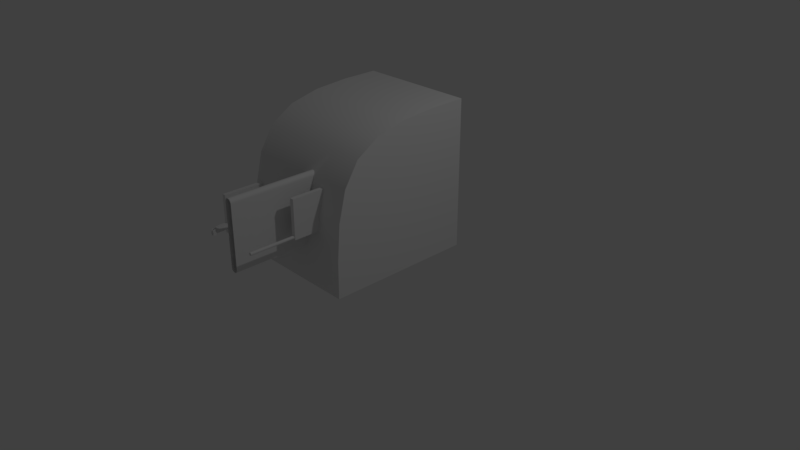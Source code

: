 # Source: gearBox.blend  (saved by Blender 2.78.0; exported with 4.5.12 LTS)
import bpy
from mathutils import Matrix  # noqa: F401  (used for matrix-valued properties, if any)

bpy.ops.wm.read_factory_settings(use_empty=True)
scene = bpy.context.scene
scene.name = 'Scene'

# ---- collections
col_collection_1 = bpy.data.collections.new('Collection 1'); scene.collection.children.link(col_collection_1)

# ---- node groups
ng_auto_smooth = bpy.data.node_groups.new('Auto Smooth', 'GeometryNodeTree')
_s = ng_auto_smooth.interface.new_socket(name='Geometry', in_out='OUTPUT', socket_type='NodeSocketGeometry')
_s = ng_auto_smooth.interface.new_socket(name='Geometry', in_out='INPUT', socket_type='NodeSocketGeometry')
_s = ng_auto_smooth.interface.new_socket(name='Angle', in_out='INPUT', socket_type='NodeSocketFloat')
_s.subtype = 'ANGLE'
_s.min_value = 0.0
_s.max_value = 3.142
ng_auto_smooth.is_modifier = True
_N = ng_auto_smooth.nodes; _L = ng_auto_smooth.links
n0 = _N.new('NodeGroupOutput'); n0.name = 'Group Output'; n0.location = (480, -100)
n1 = _N.new('NodeGroupInput'); n1.name = 'Group Input'; n1.location = (-420, -300)
n2 = _N.new('NodeGroupInput'); n2.name = 'Group Input.001'; n2.location = (-60, -100)
n3 = _N.new('GeometryNodeSetShadeSmooth'); n3.name = 'Set Shade Smooth'; n3.location = (120, -100)
n3.domain = 'EDGE'
n4 = _N.new('GeometryNodeSetShadeSmooth'); n4.name = 'Set Shade Smooth.001'; n4.location = (300, -100)
n5 = _N.new('GeometryNodeInputMeshEdgeAngle'); n5.name = 'Edge Angle'; n5.location = (-420, -220)
n6 = _N.new('GeometryNodeInputEdgeSmooth'); n6.name = 'Is Edge Smooth'; n6.location = (-60, -160)
n7 = _N.new('GeometryNodeInputShadeSmooth'); n7.name = 'Is Face Smooth'; n7.location = (-240, -340)
n8 = _N.new('FunctionNodeBooleanMath'); n8.name = 'Boolean Math'; n8.location = (-60, -220)
n9 = _N.new('FunctionNodeCompare'); n9.name = 'Compare'; n9.location = (-240, -180)
n9.operation = 'LESS_EQUAL'
_L.new(n5.outputs[0], n9.inputs[0])
_L.new(n4.outputs[0], n0.inputs[0])
_L.new(n1.outputs[1], n9.inputs[1])
_L.new(n9.outputs[0], n8.inputs[0])
_L.new(n7.outputs[0], n8.inputs[1])
_L.new(n2.outputs[0], n3.inputs[0])
_L.new(n6.outputs[0], n3.inputs[1])
_L.new(n3.outputs[0], n4.inputs[0])
_L.new(n8.outputs[0], n3.inputs[2])
n0.is_active_output = True

# ---- world
world_world = bpy.data.worlds.new('World'); scene.world = world_world
world_world.color = (0.05088, 0.05088, 0.05088)
world_world.use_sun_shadow = False
world_world.sun_shadow_jitter_overblur = 0.0
world_world.cycles.sampling_method = 'MANUAL'

# ---- cameras
cam_camera = bpy.data.cameras.new('Camera')
cam_camera.clip_end = 100.0
cam_camera.lens = 35.0
cam_camera.sensor_width = 32.0
cam_camera.sensor_height = 18.0
cam_camera.ortho_scale = 7.314
cam_camera.dof.focus_distance = 0.0
cam_camera.dof.aperture_fstop = 128.0

# ---- lights
light_lamp = bpy.data.lights.new('Lamp', 'POINT')
light_lamp.transmission_factor = 0.0
light_lamp.cutoff_distance = 30.0
light_lamp.energy = 100.0
light_lamp.shadow_buffer_clip_start = 1.001
light_lamp.shadow_soft_size = 0.1
light_lamp.shadow_maximum_resolution = 0.006
light_lamp.use_absolute_resolution = True

# ---- meshes
me_cylinder_001 = bpy.data.meshes.new('Cylinder.001')
me_cylinder_001.from_pydata([(0.0, 0.02, -1.0), (0.0, 0.02, 1.0), (0.007654, 0.01848, -1.0), (0.007654, 0.01848, 1.0), (0.01414, 0.01414, -1.0), (0.01414, 0.01414, 1.0), (0.01848, 0.007654, -1.0), (0.01848, 0.007654, 1.0), (0.02, -8.742e-10, -1.0), (0.02, -8.742e-10, 1.0), (0.01848, -0.007654, -1.0), (0.01848, -0.007654, 1.0), (0.01414, -0.01414, -1.0), (0.01414, -0.01414, 1.0), (0.007654, -0.01848, -1.0), (0.007654, -0.01848, 1.0), (3.02e-09, -0.02, -1.0), (3.02e-09, -0.02, 1.0), (-0.007654, -0.01848, -1.0), (-0.007654, -0.01848, 1.0), (-0.01414, -0.01414, -1.0), (-0.01414, -0.01414, 1.0), (-0.01848, -0.007654, -1.0), (-0.01848, -0.007654, 1.0), (-0.02, 2.385e-10, -1.0), (-0.02, 2.385e-10, 1.0), (-0.01848, 0.007654, -1.0), (-0.01848, 0.007654, 1.0), (-0.01414, 0.01414, -1.0), (-0.01414, 0.01414, 1.0), (-0.007654, 0.01848, -1.0), (-0.007654, 0.01848, 1.0)], [], [(0, 1, 3, 2), (2, 3, 5, 4), (4, 5, 7, 6), (6, 7, 9, 8), (8, 9, 11, 10), (10, 11, 13, 12), (12, 13, 15, 14), (14, 15, 17, 16), (16, 17, 19, 18), (18, 19, 21, 20), (20, 21, 23, 22), (22, 23, 25, 24), (24, 25, 27, 26), (26, 27, 29, 28), (3, 1, 31, 29, 27, 25, 23, 21, 19, 17, 15, 13, 11, 9, 7, 5), (28, 29, 31, 30), (30, 31, 1, 0), (0, 2, 4, 6, 8, 10, 12, 14, 16, 18, 20, 22, 24, 26, 28, 30)])
me_cylinder_001.polygons.foreach_set('use_smooth', [True] * 18)
me_cylinder_001.use_remesh_preserve_volume = False
me_cylinder_001.use_remesh_preserve_attributes = False
me_cylinder_001.use_mirror_vertex_groups = False
me_cylinder_001.update()
me_cube_005 = bpy.data.meshes.new('Cube.005')
me_cube_005.from_pydata([(-1.0, -1.0, -1.0), (-1.0, -1.0, 1.0), (-1.0, 2.3, -1.0), (-1.0, 2.3, 1.0), (1.0, -1.0, -1.0), (1.0, -1.0, 1.0), (1.0, 2.3, -1.0), (1.0, 2.3, 1.0), (-4.1, 2.3, -1.0), (-4.1, -1.0, -1.0), (-4.1, -1.0, 1.0), (-4.1, 2.3, 1.0), (-5.901, 2.3, -1.0), (-5.901, -1.0, -1.0), (-5.901, -1.0, 1.0), (-5.901, 2.3, 1.0), (-4.1, 2.3, -2.381), (-4.1, -1.0, -2.381), (1.0, -1.0, -2.381), (1.0, 2.3, -2.381), (-1.0, -1.0, -2.381), (-1.0, 2.3, -2.381), (-1.0, -1.392, -1.0), (-1.0, -1.392, 1.0), (1.0, -1.392, 1.0), (1.0, -1.392, -1.0), (28.09, -1.0, 1.0), (28.09, -1.0, -1.0), (28.09, -1.392, 1.0), (28.09, -1.392, -1.0), (-5.901, 2.3, -2.381), (-5.901, -1.0, -2.381), (-5.901, 2.3, -1.0), (-5.901, 2.3, -2.381), (-4.1, -1.0, -1.0), (-4.1, -1.0, -2.381), (-1.0, -1.0, -1.0), (-4.1, 2.3, -1.0), (-1.0, 2.3, -1.0), (-5.901, -1.0, -1.0), (-5.901, -1.0, -2.381), (-4.1, 2.3, -2.381), (-1.0, 2.3, -2.381), (-1.0, -1.0, -2.381), (-5.901, 3.591, -1.0), (-5.901, 3.591, -2.381), (-4.1, 3.591, -1.0), (-1.0, 3.591, -1.0), (-4.1, 3.591, -2.381), (-1.0, 3.591, -2.381), (-4.1, -2.291, -1.0), (-4.1, -2.291, -2.381), (-1.0, -2.291, -1.0), (-5.901, -2.291, -1.0), (-5.901, -2.291, -2.381), (-1.0, -2.291, -2.381)], [], [(1, 3, 11, 10), (2, 3, 7, 6), (6, 7, 5, 4), (5, 1, 23, 24), (6, 4, 18, 19), (7, 3, 1, 5), (11, 8, 12, 15), (30, 12, 32, 33), (3, 2, 8, 11), (0, 1, 10, 9), (13, 14, 15, 12), (9, 10, 14, 13), (10, 11, 15, 14), (13, 12, 30, 31), (9, 13, 39, 34), (4, 0, 20, 18), (31, 30, 16, 21, 20, 17), (13, 31, 40, 39), (21, 19, 18, 20), (2, 21, 42, 38), (25, 24, 23, 22), (25, 4, 27, 29), (1, 0, 22, 23), (0, 4, 25, 22), (27, 26, 28, 29), (4, 5, 26, 27), (5, 24, 28, 26), (24, 25, 29, 28), (2, 6, 19, 21), (38, 42, 49, 47), (37, 38, 47, 46), (35, 43, 55, 51), (34, 39, 53, 50), (21, 16, 41, 42), (12, 8, 37, 32), (31, 17, 35, 40), (17, 20, 43, 35), (0, 9, 34, 36), (16, 30, 33, 41), (20, 0, 36, 43), (8, 2, 38, 37), (46, 47, 49, 48), (44, 46, 48, 45), (41, 33, 45, 48), (32, 37, 46, 44), (33, 32, 44, 45), (42, 41, 48, 49), (50, 53, 54, 51), (52, 50, 51, 55), (39, 40, 54, 53), (36, 34, 50, 52), (43, 36, 52, 55), (40, 35, 51, 54)])
me_cube_005.polygons.foreach_set('use_smooth', [True] * 53)
_k = {(0, 1): 1.0, (2, 6): 0.44314, (3, 7): 0.44314, (6, 7): 0.44314, (4, 6): 0.39608, (4, 5): 1.0, (0, 4): 1.0, (1, 5): 1.0, (3, 11): 0.44314, (1, 10): 0.44314, (0, 9): 1.0, (2, 8): 1.0, (13, 14): 0.44314, (12, 15): 0.44314, (8, 12): 1.0, (11, 15): 0.44314, (10, 14): 0.44314, (9, 13): 1.0, (17, 31): 1.0, (16, 30): 1.0, (16, 21): 1.0, (17, 20): 1.0, (18, 19): 0.39608, (22, 23): 1.0, (24, 25): 1.0, (22, 25): 1.0, (23, 24): 1.0, (1, 23): 1.0, (5, 24): 1.0, (4, 25): 1.0, (0, 22): 1.0, (26, 27): 1.0, (28, 29): 1.0, (26, 28): 1.0, (27, 29): 1.0, (4, 27): 1.0, (25, 29): 1.0, (5, 26): 1.0, (24, 28): 1.0}
me_cube_005.attributes.new('crease_edge', 'FLOAT', 'EDGE').data.foreach_set('value', [_k.get((min(e.vertices), max(e.vertices)), 0.0) for e in me_cube_005.edges])
me_cube_005.use_remesh_preserve_volume = False
me_cube_005.use_remesh_preserve_attributes = False
me_cube_005.use_mirror_vertex_groups = False
me_cube_005.update()
me_cube_004 = bpy.data.meshes.new('Cube.004')
me_cube_004.from_pydata([(-1.0, -0.7076, -1.0), (-1.0, -0.7076, -0.7134), (-1.0, -0.5577, -1.0), (-1.0, -0.5577, -0.7134), (2.584, -0.7076, -1.0), (2.584, -0.7076, -0.7134), (2.584, -0.5577, -1.0), (2.584, -0.5577, -0.7134), (-1.164, -0.5577, -1.0), (-1.164, -0.7076, -1.0), (-1.164, -0.7076, -0.7134), (-1.164, -0.5577, -0.7134), (-1.0, -3.111, -1.0), (-1.0, -3.111, -0.7134), (-1.164, -3.111, -1.0), (-1.164, -3.111, -0.7134), (-1.0, -3.257, -1.0), (-1.0, -3.257, -0.7134), (-1.164, -3.257, -1.0), (-1.164, -3.257, -0.7134), (2.687, -3.111, -1.0), (2.687, -3.111, -0.7134), (2.687, -3.257, -1.0), (2.687, -3.257, -0.7134), (-3.889, -0.5577, -1.0), (-3.889, -0.7076, -1.0), (-3.889, -0.7076, -0.7134), (-3.889, -0.5577, -0.7134), (-1.256, -0.5577, -0.7134), (-1.256, -0.7076, -0.7134), (-1.256, -0.7076, -1.0), (-1.256, -0.5577, -1.0), (-2.654, -0.5577, -0.7134), (-3.859, -0.5577, -0.7134), (-2.654, -0.7076, -1.0), (-3.859, -0.7076, -1.0), (-3.859, -0.7076, -0.7134), (-2.654, -0.7076, -0.7134), (-3.859, -0.5577, -1.0), (-2.654, -0.5577, -1.0), (-2.654, -0.5577, -0.5982), (-3.859, -0.5577, -0.5982), (-3.859, -0.7076, -0.5982), (-2.654, -0.7076, -0.5982), (-3.859, -1.099, -0.7134), (-2.654, -1.099, -0.7134), (-3.859, -1.099, -0.5982), (-2.654, -1.099, -0.5982), (-3.889, -0.522, -0.7134), (-3.889, -0.522, -1.0), (-3.859, -0.522, -0.7134), (-3.859, -0.522, -1.0), (-4.06, -0.5577, -0.7134), (-4.06, -0.5577, -1.0), (-4.06, -0.522, -0.7134), (-4.06, -0.522, -1.0), (-3.889, -0.5577, -1.145), (-3.859, -0.5577, -1.145), (-3.889, -0.522, -1.145), (-3.859, -0.522, -1.145), (-4.06, -0.522, -1.145), (-4.06, -0.5577, -1.145), (-3.889, -0.7418, -1.0), (-3.889, -0.7418, -0.7134), (-3.859, -0.7418, -1.0), (-3.859, -0.7418, -0.7134), (-4.066, -0.7076, -1.0), (-4.066, -0.7076, -0.7134), (-4.066, -0.7418, -1.0), (-4.066, -0.7418, -0.7134), (-3.859, -0.7076, -1.143), (-3.889, -0.7076, -1.143), (-3.859, -0.7418, -1.143), (-3.889, -0.7418, -1.143), (-4.066, -0.7076, -1.143), (-4.066, -0.7418, -1.143), (-3.889, -0.6326, -1.0), (-3.889, -0.7076, -0.8567), (-3.889, -0.6326, -0.7134), (-3.889, -0.5577, -0.8567), (-3.889, -0.6701, -1.0), (-3.889, -0.7076, -0.7851), (-3.889, -0.5951, -0.7134), (-3.889, -0.5577, -0.9284), (-3.889, -0.5951, -1.0), (-3.889, -0.7076, -0.9284), (-3.889, -0.6701, -0.7134), (-3.889, -0.5577, -0.7851), (-3.889, -0.5951, -0.8567), (-3.889, -0.6701, -0.8567), (-3.889, -0.6326, -0.9284), (-3.889, -0.6326, -0.7851), (-3.889, -0.6701, -0.7851), (-3.889, -0.6701, -0.9284), (-3.889, -0.5951, -0.9284), (-3.889, -0.5951, -0.7851), (-4.021, -0.6701, -0.8567), (-4.021, -0.6326, -0.8567), (-4.021, -0.6326, -0.7851), (-4.021, -0.5951, -0.8567), (-4.021, -0.6326, -0.9284), (-4.021, -0.6701, -0.7851), (-4.021, -0.6701, -0.9284), (-4.021, -0.5951, -0.9284), (-4.021, -0.5951, -0.7851)], [], [(3, 2, 8, 11), (2, 3, 7, 6), (6, 7, 5, 4), (4, 5, 1, 0), (2, 6, 4, 0), (7, 3, 1, 5), (36, 33, 27, 82, 78, 86, 26), (1, 10, 15, 13), (1, 3, 11, 10), (2, 0, 9, 8), (12, 13, 21, 20), (0, 1, 13, 12), (9, 0, 12, 14), (10, 9, 14, 15), (16, 17, 19, 18), (14, 12, 16, 18), (15, 14, 18, 19), (13, 15, 19, 17), (20, 21, 23, 22), (13, 17, 23, 21), (17, 16, 22, 23), (16, 12, 20, 22), (95, 82, 27, 87), (38, 35, 25, 80, 76, 84, 24), (33, 38, 51, 50), (36, 26, 63, 65), (9, 10, 29, 30), (11, 8, 31, 28), (8, 9, 30, 31), (10, 11, 28, 29), (30, 29, 37, 34), (34, 37, 36, 35), (28, 31, 39, 32), (32, 39, 38, 33), (31, 30, 34, 39), (39, 34, 35, 38), (29, 28, 32, 37), (33, 36, 42, 41), (43, 40, 41, 42), (37, 43, 47, 45), (37, 32, 40, 43), (32, 33, 41, 40), (44, 45, 47, 46), (42, 36, 44, 46), (36, 37, 45, 44), (43, 42, 46, 47), (50, 51, 49, 48), (24, 83, 79, 87, 27, 52, 53), (27, 33, 50, 48), (51, 38, 57, 59), (53, 52, 54, 55), (27, 48, 54, 52), (48, 49, 55, 54), (55, 49, 58, 60), (57, 56, 58, 59), (58, 56, 61, 60), (24, 53, 61, 56), (49, 51, 59, 58), (53, 55, 60, 61), (38, 24, 56, 57), (64, 65, 63, 62), (35, 36, 65, 64), (63, 26, 67, 69), (62, 68, 75, 73), (67, 66, 68, 69), (26, 81, 77, 85, 25, 66, 67), (62, 63, 69, 68), (35, 64, 72, 70), (71, 70, 72, 73), (71, 73, 75, 74), (68, 66, 74, 75), (25, 35, 70, 71), (66, 25, 71, 74), (64, 62, 73, 72), (94, 88, 79, 83), (88, 94, 103, 99), (92, 86, 78, 91), (89, 92, 101, 96), (77, 81, 92, 89), (81, 26, 86, 92), (80, 93, 90, 76), (25, 85, 93, 80), (85, 77, 89, 93), (84, 94, 83, 24), (76, 90, 94, 84), (91, 95, 104, 98), (88, 95, 87, 79), (90, 93, 102, 100), (91, 78, 82, 95), (102, 96, 97, 100), (96, 101, 98, 97), (100, 97, 99, 103), (97, 98, 104, 99), (92, 91, 98, 101), (94, 90, 100, 103), (93, 89, 96, 102), (95, 88, 99, 104)])
me_cube_004.polygons.foreach_set('use_smooth', [True] * 97)
_k = {(0, 2): 1.0, (0, 1): 1.0, (1, 3): 1.0, (2, 3): 1.0, (2, 6): 1.0, (3, 7): 1.0, (6, 7): 1.0, (4, 6): 1.0, (5, 7): 1.0, (4, 5): 1.0, (0, 4): 1.0, (1, 5): 1.0, (8, 9): 1.0, (10, 11): 1.0, (8, 11): 1.0, (2, 8): 1.0, (3, 11): 1.0, (1, 10): 1.0, (0, 9): 1.0, (12, 13): 1.0, (13, 15): 1.0, (12, 14): 1.0, (10, 15): 1.0, (1, 13): 1.0, (0, 12): 1.0, (9, 14): 1.0, (16, 17): 1.0, (17, 19): 1.0, (16, 18): 1.0, (13, 17): 1.0, (12, 16): 1.0, (14, 18): 1.0, (15, 19): 1.0, (20, 21): 1.0, (22, 23): 1.0, (21, 23): 1.0, (20, 22): 1.0, (13, 21): 1.0, (12, 20): 1.0, (17, 23): 1.0, (16, 22): 1.0, (25, 80): 1.0, (26, 81): 1.0, (27, 82): 1.0, (24, 83): 1.0, (27, 33): 1.0, (10, 29): 1.0, (25, 35): 1.0, (8, 31): 1.0, (11, 28): 1.0, (29, 37): 1.0, (9, 30): 1.0, (31, 39): 1.0, (28, 32): 1.0, (32, 33): 1.0, (30, 34): 1.0, (34, 35): 1.0, (26, 36): 1.0, (36, 37): 1.0, (24, 38): 1.0, (38, 39): 1.0, (32, 37): 1.0, (40, 41): 0.6, (42, 43): 1.0, (40, 43): 0.6, (41, 42): 0.6, (44, 45): 1.0, (46, 47): 0.6, (43, 47): 0.6, (42, 46): 0.6, (48, 49): 1.0, (48, 50): 1.0, (49, 51): 1.0, (27, 48): 0.4, (52, 53): 1.0, (54, 55): 1.0, (52, 54): 0.4, (27, 52): 0.4, (48, 54): 0.4, (56, 57): 1.0, (58, 59): 1.0, (62, 63): 1.0, (62, 64): 1.0, (63, 65): 1.0, (26, 63): 0.4, (66, 67): 1.0, (68, 69): 1.0, (67, 69): 0.4, (26, 67): 0.4, (63, 69): 0.4, (70, 71): 1.0, (72, 73): 1.0, (76, 84): 1.0, (77, 85): 1.0, (78, 86): 1.0, (79, 87): 1.0, (76, 80): 1.0, (77, 81): 1.0, (78, 82): 1.0, (79, 83): 1.0, (24, 84): 1.0, (25, 85): 1.0, (26, 86): 1.0, (27, 87): 1.0, (91, 92): 1.0, (89, 92): 1.0, (90, 93): 1.0, (89, 93): 1.0, (90, 94): 1.0, (88, 94): 1.0, (91, 95): 1.0, (88, 95): 1.0, (96, 97): 1.0, (97, 98): 1.0, (97, 99): 1.0, (97, 100): 1.0, (98, 101): 1.0, (96, 101): 1.0, (100, 102): 1.0, (96, 102): 1.0, (100, 103): 1.0, (99, 103): 1.0, (98, 104): 1.0, (99, 104): 1.0}
me_cube_004.attributes.new('crease_edge', 'FLOAT', 'EDGE').data.foreach_set('value', [_k.get((min(e.vertices), max(e.vertices)), 0.0) for e in me_cube_004.edges])
me_cube_004.use_remesh_preserve_volume = False
me_cube_004.use_remesh_preserve_attributes = False
me_cube_004.use_mirror_vertex_groups = False
me_cube_004.update()
me_cube_001 = bpy.data.meshes.new('Cube.001')
me_cube_001.from_pydata([(-11.82, -1.0, -1.0), (-11.82, -1.0, 8.969), (-11.82, 0.04624, -1.0), (-11.82, 0.04624, 8.969), (1.0, -1.0, -1.0), (1.0, -1.0, 8.969), (1.0, 0.04624, -1.0), (1.0, 0.04624, 8.969)], [], [(0, 1, 3, 2), (2, 3, 7, 6), (6, 7, 5, 4), (4, 5, 1, 0), (2, 6, 4, 0), (7, 3, 1, 5)])
me_cube_001.use_remesh_preserve_volume = False
me_cube_001.use_remesh_preserve_attributes = False
me_cube_001.use_mirror_vertex_groups = False
me_cube_001.update()
me_cylinder = bpy.data.meshes.new('Cylinder')
me_cylinder.from_pydata([(0.0, 0.05, -1.0), (0.0, 0.05, 1.0), (0.01294, 0.0483, -1.0), (0.01294, 0.0483, 1.0), (0.025, 0.0433, -1.0), (0.025, 0.0433, 1.0), (0.03536, 0.03536, -1.0), (0.03536, 0.03536, 1.0), (0.0433, 0.025, -1.0), (0.0433, 0.025, 1.0), (0.0483, 0.01294, -1.0), (0.0483, 0.01294, 1.0), (0.05, -0.8161, -1.0), (0.05, -0.8161, 1.0), (0.0483, -0.829, -1.0), (0.0483, -0.829, 1.0), (0.0433, -0.8411, -1.0), (0.0433, -0.8411, 1.0), (0.03536, -0.8514, -1.0), (0.03536, -0.8514, 1.0), (0.025, -0.8594, -1.0), (0.025, -0.8594, 1.0), (0.01294, -0.8644, -1.0), (0.01294, -0.8644, 1.0), (5.514e-08, -0.8661, -1.0), (5.514e-08, -0.8661, 1.0), (-0.01294, -0.8644, -1.0), (-0.01294, -0.8644, 1.0), (-0.025, -0.8594, -1.0), (-0.025, -0.8594, 1.0), (-0.03536, -0.8514, -1.0), (-0.03536, -0.8514, 1.0), (-0.0433, -0.8411, -1.0), (-0.0433, -0.8411, 1.0), (-0.0483, -0.829, -1.0), (-0.0483, -0.829, 1.0), (-0.05, -0.8161, -1.0), (-0.05, -0.8161, 1.0), (-0.0483, 0.01294, -1.0), (-0.0483, 0.01294, 1.0), (-0.0433, 0.025, -1.0), (-0.0433, 0.025, 1.0), (-0.03536, 0.03536, -1.0), (-0.03536, 0.03536, 1.0), (-0.025, 0.0433, -1.0), (-0.025, 0.0433, 1.0), (-0.01294, 0.0483, -1.0), (-0.01294, 0.0483, 1.0)], [], [(0, 1, 3, 2), (2, 3, 5, 4), (4, 5, 7, 6), (6, 7, 9, 8), (8, 9, 11, 10), (10, 11, 13, 12), (12, 13, 15, 14), (14, 15, 17, 16), (16, 17, 19, 18), (18, 19, 21, 20), (20, 21, 23, 22), (22, 23, 25, 24), (24, 25, 27, 26), (26, 27, 29, 28), (28, 29, 31, 30), (30, 31, 33, 32), (32, 33, 35, 34), (34, 35, 37, 36), (36, 37, 39, 38), (38, 39, 41, 40), (40, 41, 43, 42), (42, 43, 45, 44), (44, 45, 47, 46), (46, 47, 1, 0)])
me_cylinder.use_remesh_preserve_volume = False
me_cylinder.use_remesh_preserve_attributes = False
me_cylinder.use_mirror_vertex_groups = False
me_cylinder.update()
me_cube_002 = bpy.data.meshes.new('Cube.002')
me_cube_002.from_pydata([(-11.82, -1.0, -1.0), (-11.82, -1.0, 8.969), (-11.82, 0.04624, -1.0), (-11.82, 0.04624, 8.969), (1.0, -1.0, -1.0), (1.0, -1.0, 8.969), (1.0, 0.04624, -1.0), (1.0, 0.04624, 8.969)], [], [(0, 1, 3, 2), (2, 3, 7, 6), (6, 7, 5, 4), (4, 5, 1, 0), (2, 6, 4, 0), (7, 3, 1, 5)])
me_cube_002.use_remesh_preserve_volume = False
me_cube_002.use_remesh_preserve_attributes = False
me_cube_002.use_mirror_vertex_groups = False
me_cube_002.update()
me_cube_003 = bpy.data.meshes.new('Cube.003')
me_cube_003.from_pydata([(-11.82, -1.0, -1.0), (-11.82, -1.0, 8.969), (-11.82, 0.04624, -1.0), (-11.82, 0.04624, 8.969), (1.0, -1.0, -1.0), (1.0, -1.0, 8.969), (1.0, 0.04624, -1.0), (1.0, 0.04624, 8.969)], [], [(0, 1, 3, 2), (2, 3, 7, 6), (6, 7, 5, 4), (4, 5, 1, 0), (2, 6, 4, 0), (7, 3, 1, 5)])
me_cube_003.use_remesh_preserve_volume = False
me_cube_003.use_remesh_preserve_attributes = False
me_cube_003.use_mirror_vertex_groups = False
me_cube_003.update()
me_cube_006 = bpy.data.meshes.new('Cube.006')
me_cube_006.from_pydata([(-11.82, -1.0, -1.0), (-11.82, -1.0, 2.542), (-11.82, 0.04624, -1.0), (-11.82, 0.04624, 2.542), (1.0, -1.0, -1.0), (1.0, -1.0, 2.542), (1.0, 0.04624, -1.0), (1.0, 0.04624, 2.542)], [], [(0, 1, 3, 2), (2, 3, 7, 6), (6, 7, 5, 4), (4, 5, 1, 0), (2, 6, 4, 0), (7, 3, 1, 5)])
me_cube_006.use_remesh_preserve_volume = False
me_cube_006.use_remesh_preserve_attributes = False
me_cube_006.use_mirror_vertex_groups = False
me_cube_006.update()
me_cube = bpy.data.meshes.new('Cube')
me_cube.from_pydata([(-1.0, -1.0, -1.0), (-1.0, -1.0, 1.0), (-1.0, 1.0, -1.0), (-1.0, 1.0, 1.0), (0.6, -1.0, -1.0), (0.6, -1.0, 1.0), (0.6, 1.0, -1.0), (0.6, 1.0, 1.0)], [], [(0, 1, 3, 2), (2, 3, 7, 6), (6, 7, 5, 4), (4, 5, 1, 0), (2, 6, 4, 0), (7, 3, 1, 5)])
me_cube.polygons.foreach_set('use_smooth', [True] * 6)
_k = {(0, 2): 1.0, (0, 1): 1.0, (1, 3): 1.0, (2, 3): 1.0, (2, 6): 1.0, (3, 7): 1.0, (6, 7): 1.0, (4, 6): 1.0, (5, 7): 1.0, (4, 5): 1.0, (0, 4): 1.0}
me_cube.attributes.new('crease_edge', 'FLOAT', 'EDGE').data.foreach_set('value', [_k.get((min(e.vertices), max(e.vertices)), 0.0) for e in me_cube.edges])
me_cube.use_remesh_preserve_volume = False
me_cube.use_remesh_preserve_attributes = False
me_cube.use_mirror_vertex_groups = False
me_cube.update()
me_cube_007 = bpy.data.meshes.new('Cube.007')
me_cube_007.from_pydata([(-6.259, -0.7308, -0.08884), (-6.259, -0.7308, 1.631), (-6.259, -0.2229, -0.08884), (-6.259, -0.2229, 1.631), (1.899, -0.7308, -0.08884), (1.899, -0.7308, 1.631), (1.899, -0.2229, -0.08884), (1.899, -0.2229, 1.631), (-4.397, -0.2229, -0.08884), (-4.397, -0.2229, 1.631), (-4.397, -0.7308, -0.08884), (-4.397, -0.7308, 1.631), (-6.259, 0.9464, 1.631), (-6.259, 0.9464, -0.08884), (-4.397, 0.9464, -0.08884), (-4.397, 0.9464, 1.631), (-6.259, -1.9, -0.08884), (-6.259, -1.9, 1.631), (-4.397, -1.9, 1.631), (-4.397, -1.9, -0.08884)], [], [(0, 1, 3, 2), (8, 9, 7, 6), (6, 7, 5, 4), (0, 10, 19, 16), (8, 6, 4, 10), (9, 3, 1, 11), (7, 9, 11, 5), (2, 8, 10, 0), (4, 5, 11, 10), (2, 3, 12, 13), (13, 12, 15, 14), (9, 8, 14, 15), (8, 2, 13, 14), (3, 9, 15, 12), (19, 18, 17, 16), (1, 0, 16, 17), (11, 1, 17, 18), (10, 11, 18, 19)])
me_cube_007.polygons.foreach_set('use_smooth', [True] * 18)
_k = {(0, 2): 1.0, (0, 1): 1.0, (1, 3): 1.0, (2, 3): 1.0, (2, 8): 1.0, (7, 9): 1.0, (6, 7): 1.0, (4, 6): 1.0, (5, 7): 1.0, (4, 5): 1.0, (4, 10): 1.0, (1, 11): 1.0, (6, 8): 1.0, (3, 9): 1.0, (0, 10): 1.0, (5, 11): 1.0, (9, 11): 1.0, (8, 10): 1.0, (10, 11): 1.0, (8, 9): 1.0, (12, 13): 1.0, (13, 14): 1.0, (12, 15): 1.0, (14, 15): 1.0, (16, 17): 1.0, (17, 18): 1.0, (16, 19): 1.0, (18, 19): 1.0}
me_cube_007.attributes.new('crease_edge', 'FLOAT', 'EDGE').data.foreach_set('value', [_k.get((min(e.vertices), max(e.vertices)), 0.0) for e in me_cube_007.edges])
me_cube_007.use_remesh_preserve_volume = False
me_cube_007.use_remesh_preserve_attributes = False
me_cube_007.use_mirror_vertex_groups = False
me_cube_007.update()

# ---- objects
ob_stick = bpy.data.objects.new('stick', me_cylinder_001)
ob_handlebrake = bpy.data.objects.new('handleBrake', me_cube_005)
ob_handlegears = bpy.data.objects.new('handleGears', me_cube_004)
ob_boolgear2 = bpy.data.objects.new('boolGear2', me_cube_001)
ob_boolbrake = bpy.data.objects.new('boolBrake', me_cylinder)
ob_lamp = bpy.data.objects.new('Lamp', light_lamp)
ob_camera = bpy.data.objects.new('Camera', cam_camera)
ob_boolgear1 = bpy.data.objects.new('boolGear1', me_cube_002)
ob_boolthrottle = bpy.data.objects.new('boolThrottle', me_cube_003)
ob_boolbypass = bpy.data.objects.new('boolBypass', me_cube_006)
ob_box = bpy.data.objects.new('box', me_cube)
ob_handlebypass = bpy.data.objects.new('handleBypass', me_cube_007)

# ---- transforms, parenting, visibility, modifiers, constraints
ob_stick.location = (-0.916, -0.2159, 0.7875)
ob_stick.rotation_euler = (-0.0, -1.571, 0.0)
ob_stick.lineart.crease_threshold = 0.0
_m = ob_stick.modifiers.new('Auto Smooth', 'NODES')
_m.node_group = ng_auto_smooth
_gi = [s.identifier for s in ng_auto_smooth.interface.items_tree if s.item_type == 'SOCKET' and s.in_out == 'INPUT']
_m[_gi[1]] = 0.5236  # Angle
ob_handlebrake.location = (-1.286, 0.04982, 0.5827)
ob_handlebrake.scale = (0.03873, 0.03873, 0.03873)
ob_handlebrake.lineart.crease_threshold = 0.0
_m = ob_handlebrake.modifiers.new('Subsurf', 'SUBSURF')
_m.uv_smooth = 'PRESERVE_CORNERS'
_m.quality = 2
_m.levels = 3
_m.show_only_control_edges = False
_m = ob_handlebrake.modifiers.new('Auto Smooth', 'NODES')
_m.node_group = ng_auto_smooth
_gi = [s.identifier for s in ng_auto_smooth.interface.items_tree if s.item_type == 'SOCKET' and s.in_out == 'INPUT']
_m[_gi[1]] = 0.6981  # Angle
ob_handlegears.location = (-0.8494, 1.041, 0.7571)
ob_handlegears.scale = (0.2115, 0.2115, 0.2115)
ob_handlegears.lineart.crease_threshold = 0.0
_m = ob_handlegears.modifiers.new('Subsurf', 'SUBSURF')
_m.uv_smooth = 'PRESERVE_CORNERS'
_m.quality = 2
_m.show_only_control_edges = False
_m = ob_handlegears.modifiers.new('Auto Smooth', 'NODES')
_m.node_group = ng_auto_smooth
_gi = [s.identifier for s in ng_auto_smooth.interface.items_tree if s.item_type == 'SOCKET' and s.in_out == 'INPUT']
_m[_gi[1]] = 0.5236  # Angle
ob_boolgear2.location = (-0.8963, 0.3937, 0.5449)
ob_boolgear2.scale = (0.05131, 0.05131, 0.05131)
ob_boolgear2.hide_viewport = True
ob_boolgear2.lineart.crease_threshold = 0.0
ob_boolbrake.location = (-0.9928, 0.01049, 0.5417)
ob_boolbrake.rotation_euler = (-1.571, -4.371e-08, -1.571)
ob_boolbrake.hide_viewport = True
ob_boolbrake.lineart.crease_threshold = 0.0
ob_lamp.location = (1.005, -4.076, 5.904)
ob_lamp.rotation_euler = (0.6503, 0.05522, 0.2956)
ob_lamp.lock_rotations_4d = False
ob_lamp.empty_display_type = 'ARROWS'
ob_lamp.color = (0.0, 0.0, 0.0, 0.0)
ob_lamp.lineart.crease_threshold = 0.0
ob_camera.location = (-6.508, -7.481, 5.344)
ob_camera.rotation_euler = (1.109, -0.0, -0.7559)
ob_camera.lock_rotations_4d = False
ob_camera.empty_display_type = 'ARROWS'
ob_camera.color = (0.0, 0.0, 0.0, 0.0)
ob_camera.display_type = 'WIRE'
ob_camera.lineart.crease_threshold = 0.0
ob_boolgear1.location = (-0.8963, 0.9257, 0.5449)
ob_boolgear1.scale = (0.05131, 0.05131, 0.05131)
ob_boolgear1.hide_viewport = True
ob_boolgear1.lineart.crease_threshold = 0.0
ob_boolthrottle.location = (-0.7114, -0.1892, 0.8055)
ob_boolthrottle.scale = (0.05131, 0.05131, 0.05131)
ob_boolthrottle.hide_viewport = True
ob_boolthrottle.lineart.crease_threshold = 0.0
ob_boolbypass.location = (-0.8963, 0.8473, 0.3237)
ob_boolbypass.scale = (0.05131, 0.05131, 0.05131)
ob_boolbypass.hide_viewport = True
ob_boolbypass.lineart.crease_threshold = 0.0
ob_box.location = (0.0, 0.0, 1.0)
ob_box.rotation_euler = (0.0, -0.0, -1.571)
ob_box.lineart.crease_threshold = 0.0
_m = ob_box.modifiers.new('Subsurf', 'SUBSURF')
_m.uv_smooth = 'PRESERVE_CORNERS'
_m.quality = 2
_m.levels = 3
_m.show_only_control_edges = False
_m = ob_box.modifiers.new('Boolean', 'BOOLEAN')
_m.object = ob_boolbrake
_m.solver = 'FAST'
_m = ob_box.modifiers.new('Boolean.001', 'BOOLEAN')
_m.object = ob_boolgear2
_m.solver = 'FAST'
_m = ob_box.modifiers.new('Boolean.002', 'BOOLEAN')
_m.object = ob_boolgear1
_m.solver = 'FAST'
_m = ob_box.modifiers.new('Boolean.003', 'BOOLEAN')
_m.object = ob_boolthrottle
_m.solver = 'FAST'
_m = ob_box.modifiers.new('Boolean.004', 'BOOLEAN')
_m.object = ob_boolbypass
_m.solver = 'FAST'
_m = ob_box.modifiers.new('Auto Smooth', 'NODES')
_m.node_group = ng_auto_smooth
_gi = [s.identifier for s in ng_auto_smooth.interface.items_tree if s.item_type == 'SOCKET' and s.in_out == 'INPUT']
_m[_gi[1]] = 0.5236  # Angle
ob_handlebypass.location = (-0.8963, 0.8479, 0.279)
ob_handlebypass.scale = (0.05131, 0.05131, 0.05131)
ob_handlebypass.lineart.crease_threshold = 0.0
_m = ob_handlebypass.modifiers.new('Subsurf', 'SUBSURF')
_m.uv_smooth = 'PRESERVE_CORNERS'
_m.quality = 2
_m.levels = 2
_m.show_only_control_edges = False
_m = ob_handlebypass.modifiers.new('Auto Smooth', 'NODES')
_m.node_group = ng_auto_smooth
_gi = [s.identifier for s in ng_auto_smooth.interface.items_tree if s.item_type == 'SOCKET' and s.in_out == 'INPUT']
_m[_gi[1]] = 0.6981  # Angle

# ---- collection membership
col_collection_1.objects.link(ob_stick)
col_collection_1.objects.link(ob_handlebrake)
col_collection_1.objects.link(ob_handlegears)
col_collection_1.objects.link(ob_boolgear2)
col_collection_1.objects.link(ob_boolbrake)
col_collection_1.objects.link(ob_lamp)
col_collection_1.objects.link(ob_camera)
col_collection_1.objects.link(ob_boolgear1)
col_collection_1.objects.link(ob_boolthrottle)
col_collection_1.objects.link(ob_boolbypass)
col_collection_1.objects.link(ob_box)
col_collection_1.objects.link(ob_handlebypass)

# ---- scene / render settings (as saved in the file)
scene.camera = ob_camera
scene.frame_start = 1; scene.frame_end = 250; scene.frame_set(1)
scene.render.engine = 'BLENDER_EEVEE_NEXT'
scene.render.resolution_percentage = 50
scene.render.dither_intensity = 0.0
scene.cycles.use_denoising = False
scene.cycles.samples = 128
scene.cycles.sampling_pattern = 'TABULATED_SOBOL'
scene.cycles.light_sampling_threshold = 0.0
scene.cycles.use_adaptive_sampling = False
scene.cycles.use_light_tree = False
scene.cycles.blur_glossy = 0.0
scene.cycles.sample_clamp_indirect = 0.0
scene.view_settings.view_transform = 'Standard'
bpy.context.view_layer.update()
